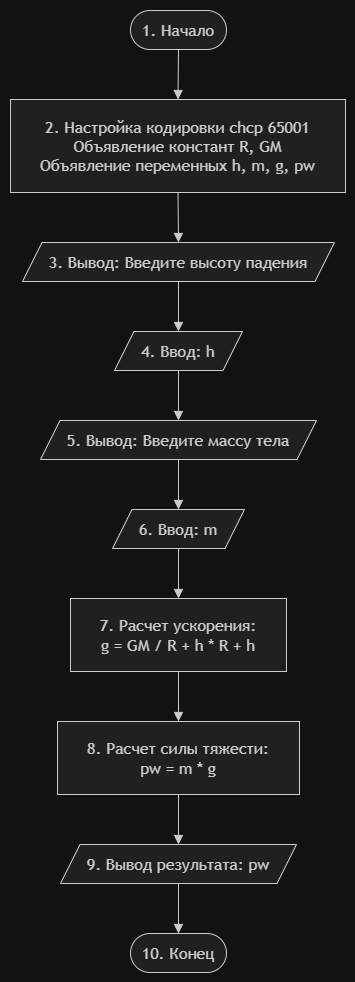

The diagram above was exported from draw.io. Its source (the exported page's mxGraphModel, read from the mxfile embedded in the PNG):
<mxGraphModel dx="2828" dy="1554" grid="1" gridSize="10" guides="1" tooltips="1" connect="1" arrows="1" fold="1" page="1" pageScale="1" pageWidth="827" pageHeight="1169" background="light-dark(#FFFFFF,#121212)" math="0" shadow="0">
  <root>
    <mxCell id="0" />
    <mxCell id="1" parent="0" />
    <UserObject label="" mermaidData="{&#10;  &quot;data&quot;: &quot;graph TD;\n    A([1. Начало]) --&gt; B[2. Настройка кодировки chcp 65001 &lt;br&gt; Объявление констант R, GM &lt;br&gt; Объявление переменных h, m, g, pw]\n    B --&gt; C[/3. Вывод: Введите высоту падения/]\n    C --&gt; D[/4. Ввод: h/]\n    D --&gt; E[/5. Вывод: Введите массу тела/]\n    E --&gt; F[/6. Ввод: m/]\n    F --&gt; G[7. Расчет ускорения: &lt;br&gt; g = GM / R + h * R + h]\n    G --&gt; H[8. Расчет силы тяжести: &lt;br&gt; pw = m * g]\n    H --&gt; I[/9. Вывод результата: pw/]\n    I --&gt; J([10. Конец])&quot;,&#10;  &quot;config&quot;: null&#10;}" id="RZDvae7f1_valXkDrLka-1">
      <mxCell connectable="0" parent="1" style="group;transparentBounds=1;editIcon=1;lockedGroup=0;groupPadding=10;" vertex="1">
        <mxGeometry as="geometry" />
      </mxCell>
    </UserObject>
    <UserObject label="1. Начало" mermaidId="n:A" mermaidBaseStyle="html=1;rounded=1;whiteSpace=wrap;arcSize=50;strokeWidth=1;fillColor=light-dark(#ECECFF,#1f2020);strokeColor=light-dark(#9370DB,#cccccc);fontColor=light-dark(#333333,#cccccc);fontFamily=Trebuchet MS,Verdana,Arial,sans-serif;fontSize=16;" mermaidBaseValue="1. Начало" id="RZDvae7f1_valXkDrLka-2">
      <mxCell parent="RZDvae7f1_valXkDrLka-1" style="html=1;rounded=1;whiteSpace=wrap;arcSize=50;strokeWidth=1;fillColor=light-dark(#ECECFF,#1f2020);strokeColor=light-dark(#9370DB,#cccccc);fontColor=light-dark(#333333,#cccccc);fontFamily=Trebuchet MS,Verdana,Arial,sans-serif;fontSize=16;" vertex="1">
        <mxGeometry height="39" width="96" x="150" y="20" as="geometry" />
      </mxCell>
    </UserObject>
    <UserObject label="2. Настройка кодировки chcp 65001&#10;Объявление констант R, GM&#10;Объявление переменных h, m, g, pw" mermaidId="n:B" mermaidBaseStyle="html=1;whiteSpace=wrap;strokeWidth=1;fillColor=light-dark(#ECECFF,#1f2020);strokeColor=light-dark(#9370DB,#cccccc);fontColor=light-dark(#333333,#cccccc);fontFamily=Trebuchet MS,Verdana,Arial,sans-serif;fontSize=16;" mermaidBaseValue="2. Настройка кодировки chcp 65001&#10;Объявление констант R, GM&#10;Объявление переменных h, m, g, pw" id="RZDvae7f1_valXkDrLka-3">
      <mxCell parent="RZDvae7f1_valXkDrLka-1" style="html=1;whiteSpace=wrap;strokeWidth=1;fillColor=light-dark(#ECECFF,#1f2020);strokeColor=light-dark(#9370DB,#cccccc);fontColor=light-dark(#333333,#cccccc);fontFamily=Trebuchet MS,Verdana,Arial,sans-serif;fontSize=16;" vertex="1">
        <mxGeometry height="93" width="335" x="30" y="109" as="geometry" />
      </mxCell>
    </UserObject>
    <UserObject label="3. Вывод: Введите высоту падения" mermaidId="n:C" mermaidBaseStyle="html=1;shape=parallelogram;perimeter=parallelogramPerimeter;fixedSize=1;size=19.5;strokeWidth=1;whiteSpace=wrap;fillColor=light-dark(#ECECFF,#1f2020);strokeColor=light-dark(#9370DB,#cccccc);fontColor=light-dark(#333333,#cccccc);fontFamily=Trebuchet MS,Verdana,Arial,sans-serif;fontSize=16;" mermaidBaseValue="3. Вывод: Введите высоту падения" id="RZDvae7f1_valXkDrLka-4">
      <mxCell parent="RZDvae7f1_valXkDrLka-1" style="html=1;shape=parallelogram;perimeter=parallelogramPerimeter;fixedSize=1;size=19.5;strokeWidth=1;whiteSpace=wrap;fillColor=light-dark(#ECECFF,#1f2020);strokeColor=light-dark(#9370DB,#cccccc);fontColor=light-dark(#333333,#cccccc);fontFamily=Trebuchet MS,Verdana,Arial,sans-serif;fontSize=16;" vertex="1">
        <mxGeometry height="39" width="312" x="42" y="252" as="geometry" />
      </mxCell>
    </UserObject>
    <UserObject label="4. Ввод: h" mermaidId="n:D" mermaidBaseStyle="html=1;shape=parallelogram;perimeter=parallelogramPerimeter;fixedSize=1;size=19.5;strokeWidth=1;whiteSpace=wrap;fillColor=light-dark(#ECECFF,#1f2020);strokeColor=light-dark(#9370DB,#cccccc);fontColor=light-dark(#333333,#cccccc);fontFamily=Trebuchet MS,Verdana,Arial,sans-serif;fontSize=16;" mermaidBaseValue="4. Ввод: h" id="RZDvae7f1_valXkDrLka-5">
      <mxCell parent="RZDvae7f1_valXkDrLka-1" style="html=1;shape=parallelogram;perimeter=parallelogramPerimeter;fixedSize=1;size=19.5;strokeWidth=1;whiteSpace=wrap;fillColor=light-dark(#ECECFF,#1f2020);strokeColor=light-dark(#9370DB,#cccccc);fontColor=light-dark(#333333,#cccccc);fontFamily=Trebuchet MS,Verdana,Arial,sans-serif;fontSize=16;" vertex="1">
        <mxGeometry height="39" width="128" x="134" y="341" as="geometry" />
      </mxCell>
    </UserObject>
    <UserObject label="5. Вывод: Введите массу тела" mermaidId="n:E" mermaidBaseStyle="html=1;shape=parallelogram;perimeter=parallelogramPerimeter;fixedSize=1;size=19.5;strokeWidth=1;whiteSpace=wrap;fillColor=light-dark(#ECECFF,#1f2020);strokeColor=light-dark(#9370DB,#cccccc);fontColor=light-dark(#333333,#cccccc);fontFamily=Trebuchet MS,Verdana,Arial,sans-serif;fontSize=16;" mermaidBaseValue="5. Вывод: Введите массу тела" id="RZDvae7f1_valXkDrLka-6">
      <mxCell parent="RZDvae7f1_valXkDrLka-1" style="html=1;shape=parallelogram;perimeter=parallelogramPerimeter;fixedSize=1;size=19.5;strokeWidth=1;whiteSpace=wrap;fillColor=light-dark(#ECECFF,#1f2020);strokeColor=light-dark(#9370DB,#cccccc);fontColor=light-dark(#333333,#cccccc);fontFamily=Trebuchet MS,Verdana,Arial,sans-serif;fontSize=16;" vertex="1">
        <mxGeometry height="39" width="276" x="60" y="430" as="geometry" />
      </mxCell>
    </UserObject>
    <UserObject label="6. Ввод: m" mermaidId="n:F" mermaidBaseStyle="html=1;shape=parallelogram;perimeter=parallelogramPerimeter;fixedSize=1;size=19.5;strokeWidth=1;whiteSpace=wrap;fillColor=light-dark(#ECECFF,#1f2020);strokeColor=light-dark(#9370DB,#cccccc);fontColor=light-dark(#333333,#cccccc);fontFamily=Trebuchet MS,Verdana,Arial,sans-serif;fontSize=16;" mermaidBaseValue="6. Ввод: m" id="RZDvae7f1_valXkDrLka-7">
      <mxCell parent="RZDvae7f1_valXkDrLka-1" style="html=1;shape=parallelogram;perimeter=parallelogramPerimeter;fixedSize=1;size=19.5;strokeWidth=1;whiteSpace=wrap;fillColor=light-dark(#ECECFF,#1f2020);strokeColor=light-dark(#9370DB,#cccccc);fontColor=light-dark(#333333,#cccccc);fontFamily=Trebuchet MS,Verdana,Arial,sans-serif;fontSize=16;" vertex="1">
        <mxGeometry height="39" width="132" x="132" y="519" as="geometry" />
      </mxCell>
    </UserObject>
    <UserObject label="7. Расчет ускорения:&#10;g = GM / R + h * R + h" mermaidId="n:G" mermaidBaseStyle="html=1;whiteSpace=wrap;strokeWidth=1;fillColor=light-dark(#ECECFF,#1f2020);strokeColor=light-dark(#9370DB,#cccccc);fontColor=light-dark(#333333,#cccccc);fontFamily=Trebuchet MS,Verdana,Arial,sans-serif;fontSize=16;" mermaidBaseValue="7. Расчет ускорения:&#10;g = GM / R + h * R + h" id="RZDvae7f1_valXkDrLka-8">
      <mxCell parent="RZDvae7f1_valXkDrLka-1" style="html=1;whiteSpace=wrap;strokeWidth=1;fillColor=light-dark(#ECECFF,#1f2020);strokeColor=light-dark(#9370DB,#cccccc);fontColor=light-dark(#333333,#cccccc);fontFamily=Trebuchet MS,Verdana,Arial,sans-serif;fontSize=16;" vertex="1">
        <mxGeometry height="73" width="216" x="90" y="608" as="geometry" />
      </mxCell>
    </UserObject>
    <UserObject label="8. Расчет силы тяжести:&#10;pw = m * g" mermaidId="n:H" mermaidBaseStyle="html=1;whiteSpace=wrap;strokeWidth=1;fillColor=light-dark(#ECECFF,#1f2020);strokeColor=light-dark(#9370DB,#cccccc);fontColor=light-dark(#333333,#cccccc);fontFamily=Trebuchet MS,Verdana,Arial,sans-serif;fontSize=16;" mermaidBaseValue="8. Расчет силы тяжести:&#10;pw = m * g" id="RZDvae7f1_valXkDrLka-9">
      <mxCell parent="RZDvae7f1_valXkDrLka-1" style="html=1;whiteSpace=wrap;strokeWidth=1;fillColor=light-dark(#ECECFF,#1f2020);strokeColor=light-dark(#9370DB,#cccccc);fontColor=light-dark(#333333,#cccccc);fontFamily=Trebuchet MS,Verdana,Arial,sans-serif;fontSize=16;" vertex="1">
        <mxGeometry height="73" width="242" x="77" y="731" as="geometry" />
      </mxCell>
    </UserObject>
    <UserObject label="9. Вывод результата: pw" mermaidId="n:I" mermaidBaseStyle="html=1;shape=parallelogram;perimeter=parallelogramPerimeter;fixedSize=1;size=19.5;strokeWidth=1;whiteSpace=wrap;fillColor=light-dark(#ECECFF,#1f2020);strokeColor=light-dark(#9370DB,#cccccc);fontColor=light-dark(#333333,#cccccc);fontFamily=Trebuchet MS,Verdana,Arial,sans-serif;fontSize=16;" mermaidBaseValue="9. Вывод результата: pw" id="RZDvae7f1_valXkDrLka-10">
      <mxCell parent="RZDvae7f1_valXkDrLka-1" style="html=1;shape=parallelogram;perimeter=parallelogramPerimeter;fixedSize=1;size=19.5;strokeWidth=1;whiteSpace=wrap;fillColor=light-dark(#ECECFF,#1f2020);strokeColor=light-dark(#9370DB,#cccccc);fontColor=light-dark(#333333,#cccccc);fontFamily=Trebuchet MS,Verdana,Arial,sans-serif;fontSize=16;" vertex="1">
        <mxGeometry height="39" width="236" x="80" y="854" as="geometry" />
      </mxCell>
    </UserObject>
    <UserObject label="10. Конец" mermaidId="n:J" mermaidBaseStyle="html=1;rounded=1;whiteSpace=wrap;arcSize=50;strokeWidth=1;fillColor=light-dark(#ECECFF,#1f2020);strokeColor=light-dark(#9370DB,#cccccc);fontColor=light-dark(#333333,#cccccc);fontFamily=Trebuchet MS,Verdana,Arial,sans-serif;fontSize=16;" mermaidBaseValue="10. Конец" id="RZDvae7f1_valXkDrLka-11">
      <mxCell parent="RZDvae7f1_valXkDrLka-1" style="html=1;rounded=1;whiteSpace=wrap;arcSize=50;strokeWidth=1;fillColor=light-dark(#ECECFF,#1f2020);strokeColor=light-dark(#9370DB,#cccccc);fontColor=light-dark(#333333,#cccccc);fontFamily=Trebuchet MS,Verdana,Arial,sans-serif;fontSize=16;" vertex="1">
        <mxGeometry height="39" width="96" x="150" y="943" as="geometry" />
      </mxCell>
    </UserObject>
    <UserObject label="" mermaidId="e:A-&gt;B#0" mermaidBaseStyle="curved=1;startArrow=none;endArrow=block;endSize=7;strokeColor=light-dark(#333333,#cccccc);exitX=0.5;exitY=1;entryX=0.5;entryY=0;" mermaidBaseValue="" id="RZDvae7f1_valXkDrLka-12">
      <mxCell edge="1" parent="RZDvae7f1_valXkDrLka-1" source="RZDvae7f1_valXkDrLka-2" style="curved=1;startArrow=none;endArrow=block;endSize=7;strokeColor=light-dark(#333333,#cccccc);exitX=0.5;exitY=1;entryX=0.5;entryY=0;rounded=0;" target="RZDvae7f1_valXkDrLka-3">
        <mxGeometry relative="1" as="geometry">
          <Array as="points" />
        </mxGeometry>
      </mxCell>
    </UserObject>
    <UserObject label="" mermaidId="e:B-&gt;C#0" mermaidBaseStyle="curved=1;startArrow=none;endArrow=block;endSize=7;strokeColor=light-dark(#333333,#cccccc);exitX=0.5;exitY=1;entryX=0.5;entryY=0;" mermaidBaseValue="" id="RZDvae7f1_valXkDrLka-13">
      <mxCell edge="1" parent="RZDvae7f1_valXkDrLka-1" source="RZDvae7f1_valXkDrLka-3" style="curved=1;startArrow=none;endArrow=block;endSize=7;strokeColor=light-dark(#333333,#cccccc);exitX=0.5;exitY=1;entryX=0.5;entryY=0;rounded=0;" target="RZDvae7f1_valXkDrLka-4">
        <mxGeometry relative="1" as="geometry">
          <Array as="points" />
        </mxGeometry>
      </mxCell>
    </UserObject>
    <UserObject label="" mermaidId="e:C-&gt;D#0" mermaidBaseStyle="curved=1;startArrow=none;endArrow=block;endSize=7;strokeColor=light-dark(#333333,#cccccc);exitX=0.5;exitY=1;entryX=0.5;entryY=0;" mermaidBaseValue="" id="RZDvae7f1_valXkDrLka-14">
      <mxCell edge="1" parent="RZDvae7f1_valXkDrLka-1" source="RZDvae7f1_valXkDrLka-4" style="curved=1;startArrow=none;endArrow=block;endSize=7;strokeColor=light-dark(#333333,#cccccc);exitX=0.5;exitY=1;entryX=0.5;entryY=0;rounded=0;" target="RZDvae7f1_valXkDrLka-5">
        <mxGeometry relative="1" as="geometry">
          <Array as="points" />
        </mxGeometry>
      </mxCell>
    </UserObject>
    <UserObject label="" mermaidId="e:D-&gt;E#0" mermaidBaseStyle="curved=1;startArrow=none;endArrow=block;endSize=7;strokeColor=light-dark(#333333,#cccccc);exitX=0.5;exitY=1;entryX=0.5;entryY=0;" mermaidBaseValue="" id="RZDvae7f1_valXkDrLka-15">
      <mxCell edge="1" parent="RZDvae7f1_valXkDrLka-1" source="RZDvae7f1_valXkDrLka-5" style="curved=1;startArrow=none;endArrow=block;endSize=7;strokeColor=light-dark(#333333,#cccccc);exitX=0.5;exitY=1;entryX=0.5;entryY=0;rounded=0;" target="RZDvae7f1_valXkDrLka-6">
        <mxGeometry relative="1" as="geometry">
          <Array as="points" />
        </mxGeometry>
      </mxCell>
    </UserObject>
    <UserObject label="" mermaidId="e:E-&gt;F#0" mermaidBaseStyle="curved=1;startArrow=none;endArrow=block;endSize=7;strokeColor=light-dark(#333333,#cccccc);exitX=0.5;exitY=1;entryX=0.5;entryY=0;" mermaidBaseValue="" id="RZDvae7f1_valXkDrLka-16">
      <mxCell edge="1" parent="RZDvae7f1_valXkDrLka-1" source="RZDvae7f1_valXkDrLka-6" style="curved=1;startArrow=none;endArrow=block;endSize=7;strokeColor=light-dark(#333333,#cccccc);exitX=0.5;exitY=1;entryX=0.5;entryY=0;rounded=0;" target="RZDvae7f1_valXkDrLka-7">
        <mxGeometry relative="1" as="geometry">
          <Array as="points" />
        </mxGeometry>
      </mxCell>
    </UserObject>
    <UserObject label="" mermaidId="e:F-&gt;G#0" mermaidBaseStyle="curved=1;startArrow=none;endArrow=block;endSize=7;strokeColor=light-dark(#333333,#cccccc);exitX=0.5;exitY=1;entryX=0.5;entryY=0;" mermaidBaseValue="" id="RZDvae7f1_valXkDrLka-17">
      <mxCell edge="1" parent="RZDvae7f1_valXkDrLka-1" source="RZDvae7f1_valXkDrLka-7" style="curved=1;startArrow=none;endArrow=block;endSize=7;strokeColor=light-dark(#333333,#cccccc);exitX=0.5;exitY=1;entryX=0.5;entryY=0;rounded=0;" target="RZDvae7f1_valXkDrLka-8">
        <mxGeometry relative="1" as="geometry">
          <Array as="points" />
        </mxGeometry>
      </mxCell>
    </UserObject>
    <UserObject label="" mermaidId="e:G-&gt;H#0" mermaidBaseStyle="curved=1;startArrow=none;endArrow=block;endSize=7;strokeColor=light-dark(#333333,#cccccc);exitX=0.5;exitY=1;entryX=0.5;entryY=0;" mermaidBaseValue="" id="RZDvae7f1_valXkDrLka-18">
      <mxCell edge="1" parent="RZDvae7f1_valXkDrLka-1" source="RZDvae7f1_valXkDrLka-8" style="curved=1;startArrow=none;endArrow=block;endSize=7;strokeColor=light-dark(#333333,#cccccc);exitX=0.5;exitY=1;entryX=0.5;entryY=0;rounded=0;" target="RZDvae7f1_valXkDrLka-9">
        <mxGeometry relative="1" as="geometry">
          <Array as="points" />
        </mxGeometry>
      </mxCell>
    </UserObject>
    <UserObject label="" mermaidId="e:H-&gt;I#0" mermaidBaseStyle="curved=1;startArrow=none;endArrow=block;endSize=7;strokeColor=light-dark(#333333,#cccccc);exitX=0.5;exitY=1;entryX=0.5;entryY=0;" mermaidBaseValue="" id="RZDvae7f1_valXkDrLka-19">
      <mxCell edge="1" parent="RZDvae7f1_valXkDrLka-1" source="RZDvae7f1_valXkDrLka-9" style="curved=1;startArrow=none;endArrow=block;endSize=7;strokeColor=light-dark(#333333,#cccccc);exitX=0.5;exitY=1;entryX=0.5;entryY=0;rounded=0;" target="RZDvae7f1_valXkDrLka-10">
        <mxGeometry relative="1" as="geometry">
          <Array as="points" />
        </mxGeometry>
      </mxCell>
    </UserObject>
    <UserObject label="" mermaidId="e:I-&gt;J#0" mermaidBaseStyle="curved=1;startArrow=none;endArrow=block;endSize=7;strokeColor=light-dark(#333333,#cccccc);exitX=0.5;exitY=1;entryX=0.5;entryY=0;" mermaidBaseValue="" id="RZDvae7f1_valXkDrLka-20">
      <mxCell edge="1" parent="RZDvae7f1_valXkDrLka-1" source="RZDvae7f1_valXkDrLka-10" style="curved=1;startArrow=none;endArrow=block;endSize=7;strokeColor=light-dark(#333333,#cccccc);exitX=0.5;exitY=1;entryX=0.5;entryY=0;rounded=0;" target="RZDvae7f1_valXkDrLka-11">
        <mxGeometry relative="1" as="geometry">
          <Array as="points" />
        </mxGeometry>
      </mxCell>
    </UserObject>
  </root>
</mxGraphModel>